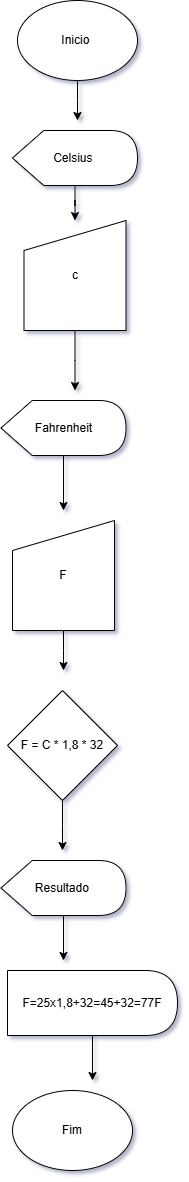

The diagram above was exported from draw.io. Its source (the exported page's mxGraphModel, read from the mxfile embedded in the PNG):
<mxGraphModel dx="1044" dy="527" grid="1" gridSize="10" guides="1" tooltips="1" connect="1" arrows="1" fold="1" page="1" pageScale="1" pageWidth="2339" pageHeight="3300" math="0" shadow="0">
  <root>
    <mxCell id="0" />
    <mxCell id="1" parent="0" />
    <mxCell id="El3MM3HBKL4RyLRnqwAk-11" style="edgeStyle=orthogonalEdgeStyle;rounded=0;orthogonalLoop=1;jettySize=auto;html=1;" edge="1" parent="1" source="El3MM3HBKL4RyLRnqwAk-1">
      <mxGeometry relative="1" as="geometry">
        <mxPoint x="530" y="120" as="targetPoint" />
      </mxGeometry>
    </mxCell>
    <mxCell id="El3MM3HBKL4RyLRnqwAk-1" value="Inicio&amp;nbsp;" style="ellipse;whiteSpace=wrap;html=1;" vertex="1" parent="1">
      <mxGeometry x="470" width="120" height="80" as="geometry" />
    </mxCell>
    <mxCell id="El3MM3HBKL4RyLRnqwAk-12" style="edgeStyle=orthogonalEdgeStyle;rounded=0;orthogonalLoop=1;jettySize=auto;html=1;" edge="1" parent="1" source="El3MM3HBKL4RyLRnqwAk-2" target="El3MM3HBKL4RyLRnqwAk-3">
      <mxGeometry relative="1" as="geometry" />
    </mxCell>
    <mxCell id="El3MM3HBKL4RyLRnqwAk-2" value="Celsius&amp;nbsp;" style="shape=display;whiteSpace=wrap;html=1;" vertex="1" parent="1">
      <mxGeometry x="465" y="130" width="125" height="55" as="geometry" />
    </mxCell>
    <mxCell id="El3MM3HBKL4RyLRnqwAk-13" style="edgeStyle=orthogonalEdgeStyle;rounded=0;orthogonalLoop=1;jettySize=auto;html=1;" edge="1" parent="1" source="El3MM3HBKL4RyLRnqwAk-3">
      <mxGeometry relative="1" as="geometry">
        <mxPoint x="527.5" y="390" as="targetPoint" />
      </mxGeometry>
    </mxCell>
    <mxCell id="El3MM3HBKL4RyLRnqwAk-3" value="c" style="shape=manualInput;whiteSpace=wrap;html=1;" vertex="1" parent="1">
      <mxGeometry x="476.5" y="220" width="102" height="110" as="geometry" />
    </mxCell>
    <mxCell id="El3MM3HBKL4RyLRnqwAk-14" style="edgeStyle=orthogonalEdgeStyle;rounded=0;orthogonalLoop=1;jettySize=auto;html=1;" edge="1" parent="1" source="El3MM3HBKL4RyLRnqwAk-5">
      <mxGeometry relative="1" as="geometry">
        <mxPoint x="516" y="510" as="targetPoint" />
      </mxGeometry>
    </mxCell>
    <mxCell id="El3MM3HBKL4RyLRnqwAk-5" value="Fahrenheit" style="shape=display;whiteSpace=wrap;html=1;" vertex="1" parent="1">
      <mxGeometry x="453.5" y="400" width="125" height="55" as="geometry" />
    </mxCell>
    <mxCell id="El3MM3HBKL4RyLRnqwAk-15" style="edgeStyle=orthogonalEdgeStyle;rounded=0;orthogonalLoop=1;jettySize=auto;html=1;" edge="1" parent="1" source="El3MM3HBKL4RyLRnqwAk-6">
      <mxGeometry relative="1" as="geometry">
        <mxPoint x="516" y="670" as="targetPoint" />
      </mxGeometry>
    </mxCell>
    <mxCell id="El3MM3HBKL4RyLRnqwAk-6" value="F" style="shape=manualInput;whiteSpace=wrap;html=1;" vertex="1" parent="1">
      <mxGeometry x="465" y="520" width="102" height="110" as="geometry" />
    </mxCell>
    <mxCell id="El3MM3HBKL4RyLRnqwAk-16" style="edgeStyle=orthogonalEdgeStyle;rounded=0;orthogonalLoop=1;jettySize=auto;html=1;" edge="1" parent="1" source="El3MM3HBKL4RyLRnqwAk-7">
      <mxGeometry relative="1" as="geometry">
        <mxPoint x="515" y="850" as="targetPoint" />
      </mxGeometry>
    </mxCell>
    <mxCell id="El3MM3HBKL4RyLRnqwAk-7" value="F = C * 1,8 * 32" style="rhombus;whiteSpace=wrap;html=1;" vertex="1" parent="1">
      <mxGeometry x="460" y="690" width="110" height="110" as="geometry" />
    </mxCell>
    <mxCell id="El3MM3HBKL4RyLRnqwAk-17" style="edgeStyle=orthogonalEdgeStyle;rounded=0;orthogonalLoop=1;jettySize=auto;html=1;" edge="1" parent="1" source="El3MM3HBKL4RyLRnqwAk-8">
      <mxGeometry relative="1" as="geometry">
        <mxPoint x="516" y="960" as="targetPoint" />
      </mxGeometry>
    </mxCell>
    <mxCell id="El3MM3HBKL4RyLRnqwAk-8" value="Resultado&amp;nbsp;" style="shape=display;whiteSpace=wrap;html=1;" vertex="1" parent="1">
      <mxGeometry x="453.5" y="860" width="125" height="55" as="geometry" />
    </mxCell>
    <mxCell id="El3MM3HBKL4RyLRnqwAk-18" style="edgeStyle=orthogonalEdgeStyle;rounded=0;orthogonalLoop=1;jettySize=auto;html=1;" edge="1" parent="1" source="El3MM3HBKL4RyLRnqwAk-9">
      <mxGeometry relative="1" as="geometry">
        <mxPoint x="545" y="1080" as="targetPoint" />
      </mxGeometry>
    </mxCell>
    <mxCell id="El3MM3HBKL4RyLRnqwAk-9" value="F=25x1,8+32=45+32=77F" style="shape=delay;whiteSpace=wrap;html=1;" vertex="1" parent="1">
      <mxGeometry x="460" y="970" width="170" height="65" as="geometry" />
    </mxCell>
    <mxCell id="El3MM3HBKL4RyLRnqwAk-10" value="Fim" style="ellipse;whiteSpace=wrap;html=1;" vertex="1" parent="1">
      <mxGeometry x="465" y="1090" width="120" height="80" as="geometry" />
    </mxCell>
  </root>
</mxGraphModel>